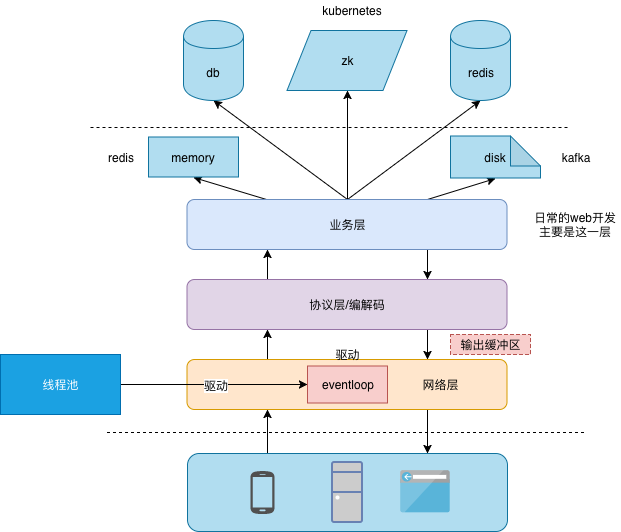

The diagram above was exported from draw.io. Its source (the exported page's mxGraphModel, read from the mxfile embedded in the PNG):
<mxGraphModel dx="758" dy="582" grid="1" gridSize="10" guides="1" tooltips="1" connect="1" arrows="1" fold="1" page="1" pageScale="1" pageWidth="827" pageHeight="1169" math="0" shadow="0">
  <root>
    <mxCell id="0" />
    <mxCell id="1" parent="0" />
    <mxCell id="m1mF_-ctt2k5LwkBuqof-1" style="edgeStyle=orthogonalEdgeStyle;rounded=0;orthogonalLoop=1;jettySize=auto;html=1;exitX=0.25;exitY=0;exitDx=0;exitDy=0;entryX=0.25;entryY=1;entryDx=0;entryDy=0;" parent="1" source="WiHWdkpohFmHRfjtLCVD-18" target="WiHWdkpohFmHRfjtLCVD-1" edge="1">
      <mxGeometry relative="1" as="geometry" />
    </mxCell>
    <mxCell id="WiHWdkpohFmHRfjtLCVD-18" value="" style="rounded=1;whiteSpace=wrap;html=1;shadow=0;fillColor=#b1ddf0;strokeColor=#10739e;" parent="1" vertex="1">
      <mxGeometry x="357" y="587" width="320" height="78" as="geometry" />
    </mxCell>
    <mxCell id="WiHWdkpohFmHRfjtLCVD-11" style="edgeStyle=orthogonalEdgeStyle;rounded=0;orthogonalLoop=1;jettySize=auto;html=1;exitX=0.25;exitY=0;exitDx=0;exitDy=0;entryX=0.25;entryY=1;entryDx=0;entryDy=0;" parent="1" source="WiHWdkpohFmHRfjtLCVD-1" target="WiHWdkpohFmHRfjtLCVD-2" edge="1">
      <mxGeometry relative="1" as="geometry" />
    </mxCell>
    <mxCell id="m1mF_-ctt2k5LwkBuqof-2" style="edgeStyle=orthogonalEdgeStyle;rounded=0;orthogonalLoop=1;jettySize=auto;html=1;exitX=0.75;exitY=1;exitDx=0;exitDy=0;entryX=0.75;entryY=0;entryDx=0;entryDy=0;" parent="1" source="WiHWdkpohFmHRfjtLCVD-1" target="WiHWdkpohFmHRfjtLCVD-18" edge="1">
      <mxGeometry relative="1" as="geometry" />
    </mxCell>
    <mxCell id="WiHWdkpohFmHRfjtLCVD-1" value="" style="rounded=1;whiteSpace=wrap;html=1;fillColor=#ffe6cc;strokeColor=#d79b00;" parent="1" vertex="1">
      <mxGeometry x="356.5" y="493" width="320" height="50" as="geometry" />
    </mxCell>
    <mxCell id="WiHWdkpohFmHRfjtLCVD-12" style="edgeStyle=orthogonalEdgeStyle;rounded=0;orthogonalLoop=1;jettySize=auto;html=1;exitX=0.25;exitY=0;exitDx=0;exitDy=0;entryX=0.25;entryY=1;entryDx=0;entryDy=0;" parent="1" source="WiHWdkpohFmHRfjtLCVD-2" target="WiHWdkpohFmHRfjtLCVD-3" edge="1">
      <mxGeometry relative="1" as="geometry" />
    </mxCell>
    <mxCell id="WiHWdkpohFmHRfjtLCVD-14" style="edgeStyle=orthogonalEdgeStyle;rounded=0;orthogonalLoop=1;jettySize=auto;html=1;exitX=0.75;exitY=1;exitDx=0;exitDy=0;entryX=0.75;entryY=0;entryDx=0;entryDy=0;" parent="1" source="WiHWdkpohFmHRfjtLCVD-2" target="WiHWdkpohFmHRfjtLCVD-1" edge="1">
      <mxGeometry relative="1" as="geometry" />
    </mxCell>
    <mxCell id="WiHWdkpohFmHRfjtLCVD-2" value="协议层/编解码" style="rounded=1;whiteSpace=wrap;html=1;fillColor=#e1d5e7;strokeColor=#9673a6;" parent="1" vertex="1">
      <mxGeometry x="356.5" y="413" width="320" height="50" as="geometry" />
    </mxCell>
    <mxCell id="WiHWdkpohFmHRfjtLCVD-13" style="edgeStyle=orthogonalEdgeStyle;rounded=0;orthogonalLoop=1;jettySize=auto;html=1;exitX=0.75;exitY=1;exitDx=0;exitDy=0;entryX=0.75;entryY=0;entryDx=0;entryDy=0;" parent="1" source="WiHWdkpohFmHRfjtLCVD-3" target="WiHWdkpohFmHRfjtLCVD-2" edge="1">
      <mxGeometry relative="1" as="geometry" />
    </mxCell>
    <mxCell id="m1mF_-ctt2k5LwkBuqof-7" style="rounded=0;orthogonalLoop=1;jettySize=auto;html=1;exitX=0.5;exitY=0;exitDx=0;exitDy=0;entryX=0.5;entryY=1;entryDx=0;entryDy=0;" parent="1" source="WiHWdkpohFmHRfjtLCVD-3" target="WiHWdkpohFmHRfjtLCVD-4" edge="1">
      <mxGeometry relative="1" as="geometry" />
    </mxCell>
    <mxCell id="m1mF_-ctt2k5LwkBuqof-8" style="edgeStyle=none;rounded=0;orthogonalLoop=1;jettySize=auto;html=1;exitX=0.5;exitY=0;exitDx=0;exitDy=0;entryX=0.5;entryY=1;entryDx=0;entryDy=0;" parent="1" source="WiHWdkpohFmHRfjtLCVD-3" target="WiHWdkpohFmHRfjtLCVD-5" edge="1">
      <mxGeometry relative="1" as="geometry" />
    </mxCell>
    <mxCell id="m1mF_-ctt2k5LwkBuqof-9" style="edgeStyle=none;rounded=0;orthogonalLoop=1;jettySize=auto;html=1;exitX=0.5;exitY=0;exitDx=0;exitDy=0;entryX=0.5;entryY=1;entryDx=0;entryDy=0;" parent="1" source="WiHWdkpohFmHRfjtLCVD-3" target="WiHWdkpohFmHRfjtLCVD-8" edge="1">
      <mxGeometry relative="1" as="geometry" />
    </mxCell>
    <mxCell id="m1mF_-ctt2k5LwkBuqof-10" style="edgeStyle=none;rounded=0;orthogonalLoop=1;jettySize=auto;html=1;exitX=0.75;exitY=0;exitDx=0;exitDy=0;entryX=0.5;entryY=1;entryDx=0;entryDy=0;entryPerimeter=0;" parent="1" source="WiHWdkpohFmHRfjtLCVD-3" target="WiHWdkpohFmHRfjtLCVD-15" edge="1">
      <mxGeometry relative="1" as="geometry" />
    </mxCell>
    <mxCell id="m1mF_-ctt2k5LwkBuqof-15" style="edgeStyle=none;rounded=0;orthogonalLoop=1;jettySize=auto;html=1;exitX=0.25;exitY=0;exitDx=0;exitDy=0;entryX=0.5;entryY=1;entryDx=0;entryDy=0;" parent="1" source="WiHWdkpohFmHRfjtLCVD-3" target="m1mF_-ctt2k5LwkBuqof-14" edge="1">
      <mxGeometry relative="1" as="geometry" />
    </mxCell>
    <mxCell id="WiHWdkpohFmHRfjtLCVD-3" value="业务层" style="rounded=1;whiteSpace=wrap;html=1;fillColor=#dae8fc;strokeColor=#6c8ebf;" parent="1" vertex="1">
      <mxGeometry x="356.5" y="333" width="320" height="50" as="geometry" />
    </mxCell>
    <mxCell id="WiHWdkpohFmHRfjtLCVD-4" value="db" style="shape=cylinder;whiteSpace=wrap;html=1;boundedLbl=1;backgroundOutline=1;fillColor=#b1ddf0;strokeColor=#10739e;" parent="1" vertex="1">
      <mxGeometry x="353" y="154" width="60" height="80" as="geometry" />
    </mxCell>
    <mxCell id="WiHWdkpohFmHRfjtLCVD-5" value="zk" style="shape=parallelogram;perimeter=parallelogramPerimeter;whiteSpace=wrap;html=1;fillColor=#b1ddf0;strokeColor=#10739e;" parent="1" vertex="1">
      <mxGeometry x="456.5" y="164" width="120" height="60" as="geometry" />
    </mxCell>
    <mxCell id="WiHWdkpohFmHRfjtLCVD-8" value="redis" style="shape=cylinder;whiteSpace=wrap;html=1;boundedLbl=1;backgroundOutline=1;fillColor=#b1ddf0;strokeColor=#10739e;" parent="1" vertex="1">
      <mxGeometry x="620" y="154" width="60" height="80" as="geometry" />
    </mxCell>
    <mxCell id="WiHWdkpohFmHRfjtLCVD-9" value="" style="endArrow=none;dashed=1;html=1;" parent="1" edge="1">
      <mxGeometry width="50" height="50" relative="1" as="geometry">
        <mxPoint x="260" y="261" as="sourcePoint" />
        <mxPoint x="740" y="261" as="targetPoint" />
      </mxGeometry>
    </mxCell>
    <mxCell id="WiHWdkpohFmHRfjtLCVD-10" value="" style="endArrow=none;dashed=1;html=1;" parent="1" edge="1">
      <mxGeometry width="50" height="50" relative="1" as="geometry">
        <mxPoint x="276.5" y="566" as="sourcePoint" />
        <mxPoint x="756.5" y="566" as="targetPoint" />
      </mxGeometry>
    </mxCell>
    <mxCell id="WiHWdkpohFmHRfjtLCVD-15" value="disk" style="shape=note;whiteSpace=wrap;html=1;backgroundOutline=1;darkOpacity=0.05;fillColor=#b1ddf0;strokeColor=#10739e;" parent="1" vertex="1">
      <mxGeometry x="620" y="269.5" width="90" height="42" as="geometry" />
    </mxCell>
    <mxCell id="m1mF_-ctt2k5LwkBuqof-11" value="" style="shadow=0;dashed=0;html=1;strokeColor=none;fillColor=#505050;labelPosition=center;verticalLabelPosition=bottom;verticalAlign=top;outlineConnect=0;align=center;shape=mxgraph.office.devices.cell_phone_android_standalone;" parent="1" vertex="1">
      <mxGeometry x="420" y="604" width="24" height="44" as="geometry" />
    </mxCell>
    <mxCell id="WiHWdkpohFmHRfjtLCVD-17" value="" style="fontColor=#0066CC;verticalAlign=top;verticalLabelPosition=bottom;labelPosition=center;align=center;html=1;outlineConnect=0;fillColor=#CCCCCC;strokeColor=#6881B3;gradientColor=none;gradientDirection=north;strokeWidth=2;shape=mxgraph.networks.desktop_pc;" parent="1" vertex="1">
      <mxGeometry x="501.5" y="595.5" width="30" height="60" as="geometry" />
    </mxCell>
    <mxCell id="WiHWdkpohFmHRfjtLCVD-19" value="" style="aspect=fixed;html=1;perimeter=none;align=center;shadow=0;dashed=0;image;fontSize=12;image=img/lib/mscae/Browser.svg;" parent="1" vertex="1">
      <mxGeometry x="570" y="604" width="50" height="42.5" as="geometry" />
    </mxCell>
    <mxCell id="m1mF_-ctt2k5LwkBuqof-19" style="edgeStyle=none;rounded=0;orthogonalLoop=1;jettySize=auto;html=1;entryX=0;entryY=0.5;entryDx=0;entryDy=0;" parent="1" source="m1mF_-ctt2k5LwkBuqof-3" target="m1mF_-ctt2k5LwkBuqof-5" edge="1">
      <mxGeometry relative="1" as="geometry" />
    </mxCell>
    <mxCell id="m1mF_-ctt2k5LwkBuqof-20" value="驱动" style="text;html=1;resizable=0;points=[];align=center;verticalAlign=middle;labelBackgroundColor=#ffffff;" parent="m1mF_-ctt2k5LwkBuqof-19" vertex="1" connectable="0">
      <mxGeometry x="0.016" relative="1" as="geometry">
        <mxPoint as="offset" />
      </mxGeometry>
    </mxCell>
    <mxCell id="m1mF_-ctt2k5LwkBuqof-3" value="线程池" style="rounded=0;whiteSpace=wrap;html=1;fillColor=#1ba1e2;strokeColor=#006EAF;fontColor=#ffffff;" parent="1" vertex="1">
      <mxGeometry x="170" y="488" width="120" height="60" as="geometry" />
    </mxCell>
    <mxCell id="m1mF_-ctt2k5LwkBuqof-5" value="eventloop" style="rounded=0;whiteSpace=wrap;html=1;fillColor=#f8cecc;strokeColor=#b85450;" parent="1" vertex="1">
      <mxGeometry x="477" y="499.5" width="80" height="37" as="geometry" />
    </mxCell>
    <mxCell id="m1mF_-ctt2k5LwkBuqof-6" value="网络层" style="text;html=1;strokeColor=none;fillColor=none;align=center;verticalAlign=middle;whiteSpace=wrap;rounded=0;" parent="1" vertex="1">
      <mxGeometry x="590" y="508" width="40" height="20" as="geometry" />
    </mxCell>
    <mxCell id="m1mF_-ctt2k5LwkBuqof-13" value="日常的web开发主要是这一层" style="text;html=1;strokeColor=none;fillColor=none;align=center;verticalAlign=middle;whiteSpace=wrap;rounded=0;" parent="1" vertex="1">
      <mxGeometry x="700" y="347" width="90" height="22" as="geometry" />
    </mxCell>
    <mxCell id="m1mF_-ctt2k5LwkBuqof-14" value="memory" style="rounded=0;whiteSpace=wrap;html=1;fillColor=#b1ddf0;strokeColor=#10739e;" parent="1" vertex="1">
      <mxGeometry x="318" y="270.5" width="90" height="40" as="geometry" />
    </mxCell>
    <mxCell id="m1mF_-ctt2k5LwkBuqof-16" value="redis" style="text;html=1;strokeColor=none;fillColor=none;align=center;verticalAlign=middle;whiteSpace=wrap;rounded=0;" parent="1" vertex="1">
      <mxGeometry x="270" y="281" width="40" height="20" as="geometry" />
    </mxCell>
    <mxCell id="m1mF_-ctt2k5LwkBuqof-17" value="kafka" style="text;html=1;strokeColor=none;fillColor=none;align=center;verticalAlign=middle;whiteSpace=wrap;rounded=0;" parent="1" vertex="1">
      <mxGeometry x="725" y="281" width="40" height="20" as="geometry" />
    </mxCell>
    <mxCell id="m1mF_-ctt2k5LwkBuqof-18" value="kubernetes&lt;br&gt;" style="text;html=1;strokeColor=none;fillColor=none;align=center;verticalAlign=middle;whiteSpace=wrap;rounded=0;" parent="1" vertex="1">
      <mxGeometry x="501.5" y="134" width="40" height="20" as="geometry" />
    </mxCell>
    <mxCell id="m1mF_-ctt2k5LwkBuqof-21" value="驱动" style="text;html=1;strokeColor=none;fillColor=none;align=center;verticalAlign=middle;whiteSpace=wrap;rounded=0;" parent="1" vertex="1">
      <mxGeometry x="497" y="478" width="40" height="20" as="geometry" />
    </mxCell>
    <mxCell id="KQehNzLSTvZVMv_g2ldL-1" value="输出缓冲区" style="rounded=0;whiteSpace=wrap;html=1;fillColor=#f8cecc;strokeColor=#b85450;dashed=1;" parent="1" vertex="1">
      <mxGeometry x="620" y="468" width="80" height="20" as="geometry" />
    </mxCell>
  </root>
</mxGraphModel>